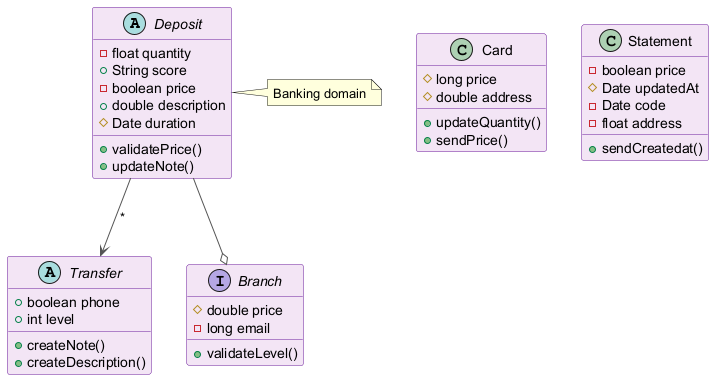

The diagram above was rendered by PlantUML. Its source (embedded in the PNG):
@startuml
skinparam backgroundColor #FFFFFF
skinparam classBackgroundColor #F3E5F5
skinparam classBorderColor #6A1B9A
skinparam ArrowColor #555555
abstract class Deposit {
  -float quantity
  +String score
  -boolean price
  +double description
  #Date duration
  +validatePrice()
  +updateNote()
}
class Card {
  #long price
  #double address
  +updateQuantity()
  +sendPrice()
}
abstract class Transfer {
  +boolean phone
  +int level
  +createNote()
  +createDescription()
}
class Statement {
  -boolean price
  #Date updatedAt
  -Date code
  -float address
  +sendCreatedat()
}
interface Branch {
  #double price
  -long email
  +validateLevel()
}
Deposit --o Branch
Deposit --> Transfer : "*"
note right of Deposit : Banking domain
@enduml